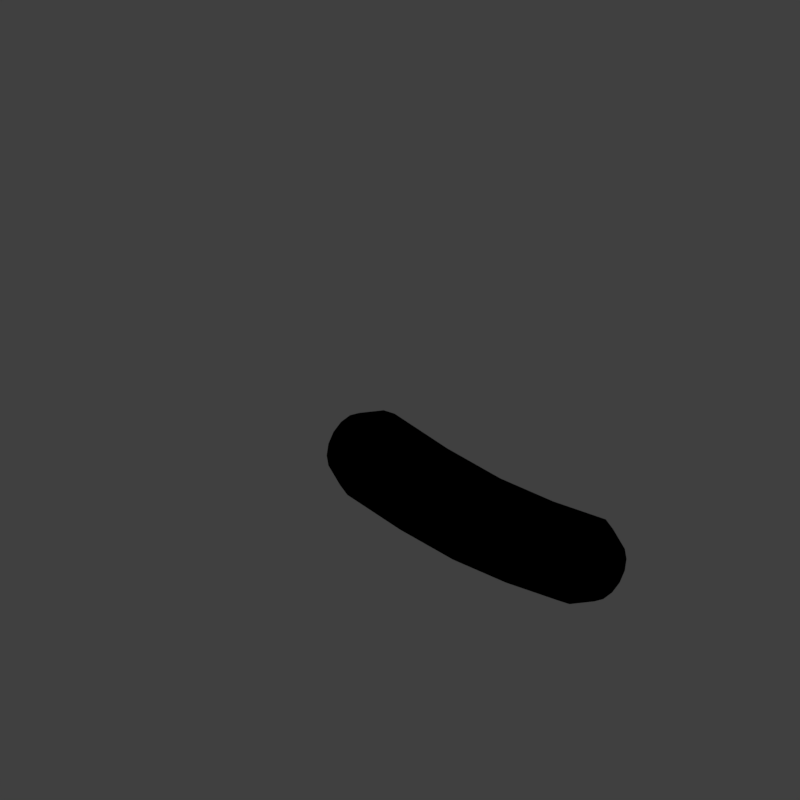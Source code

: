 # Source: jbean1_V001.blend  (saved by Blender 2.79.0; exported with 4.5.12 LTS)
import bpy
from mathutils import Matrix  # noqa: F401  (used for matrix-valued properties, if any)

bpy.ops.wm.read_factory_settings(use_empty=True)
scene = bpy.context.scene
scene.name = 'Scene'

# ---- collections
col_collection_1 = bpy.data.collections.new('Collection 1'); scene.collection.children.link(col_collection_1)

# ---- materials (node trees are filled in below, after node groups)
mat_fruitdrop = bpy.data.materials.new('fruitdrop')
mat_fruitdrop.alpha_threshold = 0.0
mat_fruitdrop.use_transparent_shadow = False
mat_fruitdrop.pass_index = 1
mat_fruitdrop.diffuse_color = (0.1, 0.9, 0.3, 1.0)
mat_fruitdrop.roughness = 0.5
mat_fruitdrop.specular_intensity = 1.0
mat_guide = bpy.data.materials.new('guide')
mat_guide.alpha_threshold = 0.0
mat_guide.use_transparent_shadow = False
mat_guide.diffuse_color = (1.0, 0.0, 0.004819, 1.0)
mat_guide.roughness = 0.5

# ---- material node trees

# ---- world
world_world = bpy.data.worlds.new('World'); scene.world = world_world
world_world.color = (0.05088, 0.05088, 0.05088)
world_world.use_sun_shadow = False
world_world.sun_shadow_jitter_overblur = 0.0
world_world.cycles.sampling_method = 'MANUAL'
world_world.light_settings.distance = 0.0

# ---- cameras
cam_camera = bpy.data.cameras.new('Camera')
cam_camera.type = 'ORTHO'
cam_camera.sensor_fit = 'HORIZONTAL'
cam_camera.clip_start = 220.0
cam_camera.clip_end = 340.0
cam_camera.lens = 35.0
cam_camera.sensor_width = 1.0
cam_camera.sensor_height = 18.0
cam_camera.ortho_scale = 8.486
cam_camera.shift_x = -0.000345
cam_camera.shift_y = 0.25
cam_camera.dof.focus_distance = 0.0
cam_camera.dof.aperture_fstop = 128.0
cam_camera.dof.aperture_blades = 6

# ---- lights
light_lightdome = bpy.data.lights.new('LightDome', 'SUN')
light_lightdome.transmission_factor = 0.0
light_lightdome.angle = 0.1993
light_lightdome.energy = 0.1
light_lightdome.shadow_buffer_clip_start = 0.5
light_lightdome.shadow_soft_size = 0.1
light_lightdome.shadow_cascade_max_distance = 1000.0
light_fillerlight = bpy.data.lights.new('FillerLight', 'SUN')
light_fillerlight.transmission_factor = 0.0
light_fillerlight.angle = 0.9273
light_fillerlight.energy = 0.5
light_fillerlight.shadow_buffer_clip_start = 0.5
light_fillerlight.shadow_soft_size = 0.5
light_fillerlight.shadow_cascade_max_distance = 1000.0
light_mainlight = bpy.data.lights.new('MainLight', 'SUN')
light_mainlight.transmission_factor = 0.0
light_mainlight.angle = 0.9273
light_mainlight.energy = 1.3
light_mainlight.shadow_buffer_clip_start = 0.5
light_mainlight.shadow_soft_size = 0.5
light_mainlight.shadow_cascade_max_distance = 1000.0

# ---- meshes
me_cylinder = bpy.data.meshes.new('Cylinder')
me_cylinder.from_pydata([(0.1447, -1.9, 0.35), (0.2787, -1.9, 0.3234), (0.3922, -1.9, 0.2475), (0.4681, -1.9, 0.1339), (0.4947, -1.9, -2.98e-08), (0.4681, -1.9, -0.1339), (0.3922, -1.9, -0.2475), (0.2787, -1.9, -0.3234), (0.1447, -1.9, -0.35), (0.01078, -1.9, -0.3234), (-0.1028, -1.9, -0.2475), (-0.1786, -1.9, -0.1339), (-0.2053, -1.9, 0.0), (-0.1786, -1.9, 0.1339), (-0.1028, -1.9, 0.2475), (0.01078, -1.9, 0.3234), (0.0, -1.46e-07, 0.5), (0.1913, -3.277e-08, 0.4619), (0.3536, -3.277e-08, 0.3536), (0.4619, -3.277e-08, 0.1913), (0.5, -3.277e-08, -2.98e-08), (0.4619, -3.277e-08, -0.1913), (0.3536, 8.048e-08, -0.3536), (0.1913, 8.048e-08, -0.4619), (7.451e-08, 8.048e-08, -0.5), (-0.1913, 8.048e-08, -0.4619), (-0.3536, 8.048e-08, -0.3536), (-0.4619, -3.277e-08, -0.1913), (-0.5, -3.277e-08, 0.0), (-0.4619, -3.277e-08, 0.1913), (-0.3536, -3.277e-08, 0.3536), (-0.1913, -3.277e-08, 0.4619), (0.1447, -1.585, 0.5), (0.3361, -1.585, 0.4619), (0.4983, -1.585, 0.3536), (0.6067, -1.585, 0.1913), (0.6447, -1.585, -5.96e-08), (0.6067, -1.585, -0.1913), (0.4983, -1.585, -0.3536), (0.3361, -1.585, -0.4619), (0.1447, -1.585, -0.5), (-0.04663, -1.585, -0.4619), (-0.2088, -1.585, -0.3536), (-0.3172, -1.585, -0.1913), (-0.3553, -1.585, 0.0), (-0.3172, -1.585, 0.1913), (-0.2088, -1.585, 0.3536), (-0.04663, -1.585, 0.4619), (0.2338, -0.7926, 0.4619), (0.396, -0.7926, 0.3536), (0.5043, -0.7926, 0.1913), (0.5424, -0.7926, -5.96e-08), (0.5043, -0.7926, -0.1913), (0.396, -0.7926, -0.3536), (0.2338, -0.7926, -0.4619), (0.04241, -0.7926, -0.5), (-0.1489, -0.7926, -0.4619), (-0.3111, -0.7926, -0.3536), (-0.4195, -0.7926, -0.1913), (-0.4576, -0.7926, 0.0), (-0.4195, -0.7926, 0.1913), (-0.3111, -0.7926, 0.3536), (-0.1489, -0.7926, 0.4619), (0.04241, -0.7926, 0.5)], [], [(32, 0, 1, 33), (33, 1, 2, 34), (34, 2, 3, 35), (35, 3, 4, 36), (36, 4, 5, 37), (37, 5, 6, 38), (38, 6, 7, 39), (39, 7, 8, 40), (40, 8, 9, 41), (41, 9, 10, 42), (42, 10, 11, 43), (43, 11, 12, 44), (44, 12, 13, 45), (45, 13, 14, 46), (1, 0, 15, 14, 13, 12, 11, 10, 9, 8, 7, 6, 5, 4, 3, 2), (46, 14, 15, 47), (47, 15, 0, 32), (62, 47, 32, 63), (61, 46, 47, 62), (60, 45, 46, 61), (59, 44, 45, 60), (58, 43, 44, 59), (57, 42, 43, 58), (56, 41, 42, 57), (55, 40, 41, 56), (54, 39, 40, 55), (53, 38, 39, 54), (52, 37, 38, 53), (51, 36, 37, 52), (50, 35, 36, 51), (49, 34, 35, 50), (48, 33, 34, 49), (63, 32, 33, 48), (16, 63, 48, 17), (17, 48, 49, 18), (18, 49, 50, 19), (19, 50, 51, 20), (20, 51, 52, 21), (21, 52, 53, 22), (22, 53, 54, 23), (23, 54, 55, 24), (24, 55, 56, 25), (25, 56, 57, 26), (26, 57, 58, 27), (27, 58, 59, 28), (28, 59, 60, 29), (29, 60, 61, 30), (30, 61, 62, 31), (31, 62, 63, 16)])
me_cylinder.polygons.foreach_set('use_smooth', [True] * 49)
me_cylinder.materials.append(mat_fruitdrop)
me_cylinder.use_remesh_preserve_volume = False
me_cylinder.use_remesh_preserve_attributes = False
me_cylinder.use_mirror_vertex_groups = False
me_cylinder.update()
me_plane_001 = bpy.data.meshes.new('Plane.001')
me_plane_001.from_pydata([(-2.0, -2.0, 0.0), (2.0, -2.0, 0.0), (-2.0, 2.0, 0.0), (2.0, 2.0, 0.0), (-1.864, 1.864, 0.0), (-1.864, -1.864, 0.0), (1.864, -1.864, 0.0), (1.864, 1.864, 0.0)], [], [(5, 4, 2, 0), (6, 5, 0, 1), (7, 6, 1, 3), (4, 7, 3, 2)])
me_plane_001.materials.append(mat_guide)
me_plane_001.use_remesh_preserve_volume = False
me_plane_001.use_remesh_preserve_attributes = False
me_plane_001.use_mirror_vertex_groups = False
me_plane_001.update()
me_cube_001 = bpy.data.meshes.new('Cube.001')
me_cube_001.from_pydata([(-2.0, -2.0, 0.0), (-2.0, -2.0, 1.633), (-2.0, 2.0, 0.0), (-2.0, 2.0, 1.633), (2.0, -2.0, 0.0), (2.0, -2.0, 1.633), (2.0, 2.0, 0.0), (2.0, 2.0, 1.633)], [], [(0, 1, 3, 2), (2, 3, 7, 6), (6, 7, 5, 4), (4, 5, 1, 0), (2, 6, 4, 0), (7, 3, 1, 5)])
me_cube_001.use_remesh_preserve_volume = False
me_cube_001.use_remesh_preserve_attributes = False
me_cube_001.use_mirror_vertex_groups = False
me_cube_001.update()

# ---- objects
ob_cylinder = bpy.data.objects.new('Cylinder', me_cylinder)
ob_rig = bpy.data.objects.new('Rig', None)
ob_verticaljoint = bpy.data.objects.new('VerticalJoint', None)
ob_lightdome = bpy.data.objects.new('LightDome', light_lightdome)
ob_fillerlight = bpy.data.objects.new('FillerLight', light_fillerlight)
ob_mainlight = bpy.data.objects.new('Mainlight', light_mainlight)
ob_camera = bpy.data.objects.new('Camera', cam_camera)
ob_plane_001 = bpy.data.objects.new('Plane.001', me_plane_001)
ob_cube_001 = bpy.data.objects.new('Cube.001', me_cube_001)

# ---- transforms, parenting, visibility, modifiers, constraints
ob_cylinder.location = (1.145, 1.018e-07, 0.5)
ob_cylinder.rotation_euler = (-3.142, -1.571, 0.0)
ob_cylinder.lineart.crease_threshold = 0.0
_m = ob_cylinder.modifiers.new('Mirror', 'MIRROR')
_m.use_axis = (False, True, False)
ob_rig.location = (0.0, 0.0, 0.0)
ob_rig.rotation_mode = 'YXZ'
ob_rig.rotation_euler = (0.0, 0.0, -0.7854)
ob_rig.empty_image_offset = (0.0, 0.0)
ob_rig.hide_viewport = True
ob_rig.hide_select = True
ob_rig.lineart.crease_threshold = 0.0
ob_verticaljoint.parent = ob_rig
ob_verticaljoint.location = (0.0, 0.0, 0.0)
ob_verticaljoint.empty_image_offset = (0.0, 0.0)
ob_verticaljoint.hide_viewport = True
ob_verticaljoint.hide_select = True
ob_verticaljoint.lineart.crease_threshold = 0.0
ob_lightdome.parent = ob_verticaljoint
ob_lightdome.location = (0.0, 0.0, 0.0)
ob_lightdome.hide_select = True
ob_lightdome.lineart.crease_threshold = 0.0
ob_fillerlight.parent = ob_verticaljoint
ob_fillerlight.location = (0.0, 0.0, 0.0)
ob_fillerlight.rotation_euler = (0.0, -1.265, 2.007)
ob_fillerlight.hide_select = True
ob_fillerlight.lineart.crease_threshold = 0.0
ob_mainlight.parent = ob_verticaljoint
ob_mainlight.location = (0.0, 0.0, 0.0)
ob_mainlight.rotation_euler = (1.178, 0.0, 1.571)
ob_mainlight.hide_select = True
ob_mainlight.lineart.crease_threshold = 0.0
ob_camera.parent = ob_verticaljoint
ob_camera.location = (0.0, -241.9, 139.7)
ob_camera.rotation_euler = (1.047, 0.0, 0.0)
ob_camera.hide_select = True
ob_camera.lineart.crease_threshold = 0.0
ob_plane_001.location = (0.0, 0.0, 0.0)
ob_plane_001.hide_render = True
ob_plane_001.lineart.crease_threshold = 0.0
ob_cube_001.location = (0.0, 0.0, 0.0)
ob_cube_001.scale = (1.0, 1.0, 0.5)
ob_cube_001.hide_render = True
ob_cube_001.display_type = 'WIRE'
ob_cube_001.lineart.crease_threshold = 0.0
_m = ob_cube_001.modifiers.new('Array', 'ARRAY')
_m.count = 4
_m.constant_offset_displace = (0.0, 0.0, 0.0)
_m.relative_offset_displace = (0.0, 0.0, 1.0)

# ---- collection membership
col_collection_1.objects.link(ob_cylinder)
col_collection_1.objects.link(ob_rig)
col_collection_1.objects.link(ob_verticaljoint)
col_collection_1.objects.link(ob_lightdome)
col_collection_1.objects.link(ob_fillerlight)
col_collection_1.objects.link(ob_mainlight)
col_collection_1.objects.link(ob_camera)
col_collection_1.objects.link(ob_plane_001)
col_collection_1.objects.link(ob_cube_001)
def _layer_coll(name, lc=None):
    lc = lc or bpy.context.view_layer.layer_collection
    for c in lc.children:
        if c.name == name: return c
        r = _layer_coll(name, c)
        if r: return r
_layer_coll('Collection 1').holdout = True

# ---- scene / render settings (as saved in the file)
scene.camera = ob_camera
scene.frame_start = 1; scene.frame_end = 250; scene.frame_set(0)
scene.render.engine = 'BLENDER_EEVEE_NEXT'
scene.render.image_settings.compression = 0
scene.render.resolution_x = 96
scene.render.resolution_y = 96
scene.render.dither_intensity = 0.0
scene.render.film_transparent = True
scene.cycles.use_denoising = False
scene.cycles.samples = 128
scene.cycles.sampling_pattern = 'TABULATED_SOBOL'
scene.cycles.use_adaptive_sampling = False
scene.cycles.use_light_tree = False
scene.cycles.blur_glossy = 0.0
scene.cycles.sample_clamp_indirect = 0.0
scene.view_settings.view_transform = 'Standard'
bpy.context.view_layer.update()

